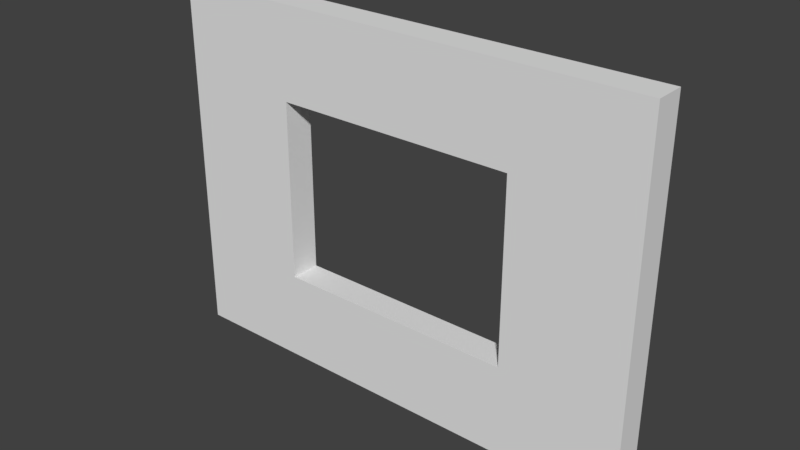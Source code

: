 # Source: Window.blend  (saved by Blender 2.79.0; exported with 4.5.12 LTS)
import bpy
from mathutils import Matrix  # noqa: F401  (used for matrix-valued properties, if any)

bpy.ops.wm.read_factory_settings(use_empty=True)
scene = bpy.context.scene
scene.name = 'Scene'

# ---- collections
col_collection_1 = bpy.data.collections.new('Collection 1'); scene.collection.children.link(col_collection_1)

# ---- world
world_world = bpy.data.worlds.new('World'); scene.world = world_world
world_world.color = (0.05088, 0.05088, 0.05088)
world_world.use_sun_shadow = False
world_world.sun_shadow_jitter_overblur = 0.0
world_world.cycles.sampling_method = 'MANUAL'

# ---- meshes
me_vert = bpy.data.meshes.new('Vert')
me_vert.from_pydata([(4.0, 1.583, 1.483), (4.0, 1.583, -0.01746), (4.0, 1.583, 2.983), (1.192e-07, 1.583, 2.983), (1.192e-07, 1.583, -0.01746), (2.0, 1.583, 2.983), (1.192e-07, 1.583, 1.483), (2.0, 1.583, -0.01746), (4.0, 1.583, 0.7325), (4.0, 1.583, 0.7325), (4.0, 1.583, 2.233), (1.0, 1.583, 2.983), (1.192e-07, 1.583, 0.7325), (3.0, 1.583, -0.01746), (3.0, 1.583, 2.983), (1.192e-07, 1.583, 2.233), (1.0, 1.583, -0.01746), (2.0, 1.583, 2.233), (2.0, 1.583, 0.7325), (3.0, 1.583, 1.483), (1.0, 1.583, 1.483), (1.0, 1.583, 0.7325), (3.0, 1.583, 0.7325), (3.0, 1.583, 2.233), (1.0, 1.583, 2.233), (4.0, 1.583, 1.483), (4.0, 1.583, 2.233), (4.0, 1.583, 2.983), (1.0, 1.583, 2.983), (1.192e-07, 1.583, 2.983), (1.192e-07, 1.583, 0.7325), (1.192e-07, 1.583, -0.01746), (3.0, 1.583, -0.01746), (4.0, 1.583, -0.01746), (3.0, 1.583, 2.983), (2.0, 1.583, 2.983), (1.192e-07, 1.583, 2.233), (1.192e-07, 1.583, 1.483), (1.0, 1.583, -0.01746), (2.0, 1.583, -0.01746), (2.0, 1.583, 2.233), (3.0, 1.583, 1.483), (2.0, 1.583, 0.7325), (1.0, 1.583, 1.483), (1.0, 1.583, 0.7325), (3.0, 1.583, 0.7325), (3.0, 1.583, 2.233), (1.0, 1.583, 2.233), (1.192e-07, 1.333, 0.7325), (1.192e-07, 1.333, -0.01746), (1.0, 1.333, 2.983), (1.192e-07, 1.333, 2.983), (4.0, 1.333, 2.233), (4.0, 1.333, 2.983), (4.0, 1.333, 0.7325), (4.0, 1.333, 1.483), (3.0, 1.333, -0.01746), (4.0, 1.333, -0.01746), (3.0, 1.333, 2.983), (2.0, 1.333, 2.983), (1.192e-07, 1.333, 2.233), (1.192e-07, 1.333, 1.483), (1.0, 1.333, -0.01746), (2.0, 1.333, -0.01746), (2.0, 1.333, 2.233), (3.0, 1.333, 1.483), (2.0, 1.333, 0.7325), (1.0, 1.333, 1.483), (1.0, 1.333, 0.7325), (3.0, 1.333, 0.7325), (3.0, 1.333, 2.233), (1.0, 1.333, 2.233)], [], [(24, 11, 3, 15), (23, 14, 5, 17), (30, 31, 49, 48), (21, 20, 6, 12), (31, 38, 62, 49), (7, 18, 21, 16), (16, 21, 12, 4), (9, 0, 19, 22), (1, 9, 22, 13), (13, 22, 18, 7), (10, 2, 14, 23), (0, 10, 23, 19), (41, 45, 69, 65), (17, 5, 11, 24), (40, 46, 70, 64), (20, 24, 15, 6), (29, 36, 60, 51), (8, 25, 55, 54), (27, 34, 58, 53), (42, 44, 68, 66), (38, 39, 63, 62), (46, 41, 65, 70), (39, 32, 56, 63), (26, 27, 53, 52), (23, 17, 40, 46), (10, 0, 25, 26), (22, 19, 41, 45), (6, 15, 36, 37), (11, 5, 35, 28), (7, 16, 38, 39), (24, 20, 43, 47), (0, 9, 8, 25), (12, 6, 37, 30), (17, 24, 47, 40), (2, 10, 26, 27), (13, 7, 39, 32), (18, 22, 45, 42), (20, 21, 44, 43), (3, 11, 28, 29), (14, 2, 27, 34), (4, 12, 30, 31), (15, 3, 29, 36), (19, 23, 46, 41), (21, 18, 42, 44), (1, 13, 32, 33), (16, 4, 31, 38), (9, 1, 33, 8), (5, 14, 34, 35), (63, 66, 68, 62), (68, 67, 61, 48), (70, 58, 59, 64), (71, 50, 51, 60), (62, 68, 48, 49), (54, 55, 65, 69), (57, 54, 69, 56), (56, 69, 66, 63), (52, 53, 58, 70), (55, 52, 70, 65), (64, 59, 50, 71), (67, 71, 60, 61), (33, 8, 54, 57), (43, 47, 71, 67), (25, 26, 52, 55), (32, 33, 57, 56), (47, 40, 64, 71), (28, 29, 51, 50), (35, 28, 50, 59), (45, 42, 66, 69), (34, 35, 59, 58), (44, 43, 67, 68), (37, 30, 48, 61), (36, 37, 61, 60)])
me_vert.use_remesh_preserve_volume = False
me_vert.use_remesh_preserve_attributes = False
me_vert.use_mirror_vertex_groups = False
me_vert.update()

# ---- objects
ob_window = bpy.data.objects.new('Window', me_vert)

# ---- transforms, parenting, visibility, modifiers, constraints
ob_window.location = (0.0, 0.0, 0.0)
ob_window.lineart.crease_threshold = 0.0

# ---- collection membership
col_collection_1.objects.link(ob_window)

# ---- scene / render settings (as saved in the file)
scene.frame_start = 1; scene.frame_end = 250; scene.frame_set(1)
scene.render.engine = 'BLENDER_EEVEE_NEXT'
scene.render.resolution_percentage = 50
scene.render.dither_intensity = 0.0
scene.cycles.use_denoising = False
scene.cycles.samples = 128
scene.cycles.sampling_pattern = 'TABULATED_SOBOL'
scene.cycles.use_adaptive_sampling = False
scene.cycles.use_light_tree = False
scene.cycles.blur_glossy = 0.0
scene.cycles.sample_clamp_indirect = 0.0
scene.view_settings.view_transform = 'Standard'
bpy.context.view_layer.update()

# ---- added for rendering (the .blend has no active camera and no usable light): camera, sun
cam_auto = bpy.data.cameras.new('AutoCamera')
cam_auto.lens = 50.0
cam_auto.sensor_width = 36.0
cam_auto.clip_end = 1000.0
ob_auto_camera = bpy.data.objects.new('AutoCamera', cam_auto)
scene.collection.objects.link(ob_auto_camera)
ob_auto_camera.location = (6.6319, -4.09995, 5.18806)
ob_auto_camera.rotation_euler = (1.09748, -7.21219e-08, 0.694738)
scene.camera = ob_auto_camera
light_auto_sun = bpy.data.lights.new('AutoSun', 'SUN')
light_auto_sun.energy = 3.0
light_auto_sun.angle = 0.0523599
ob_auto_sun = bpy.data.objects.new('AutoSun', light_auto_sun)
scene.collection.objects.link(ob_auto_sun)
ob_auto_sun.rotation_euler = (0.872665, 0.174533, 0.523599)
bpy.context.view_layer.update()
